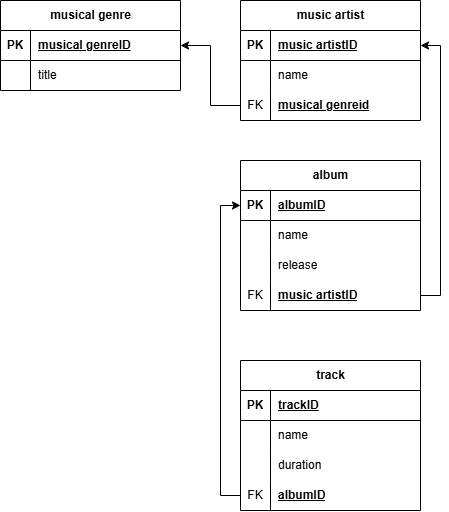

The diagram above was exported from draw.io. Its source (the exported page's mxGraphModel, read from the mxfile embedded in the PNG):
<mxGraphModel dx="1090" dy="539" grid="1" gridSize="10" guides="1" tooltips="1" connect="1" arrows="1" fold="1" page="1" pageScale="1" pageWidth="827" pageHeight="1169" math="0" shadow="0">
  <root>
    <mxCell id="0" />
    <mxCell id="1" parent="0" />
    <mxCell id="w6_6CLYdMJcKAoLumavU-1" value="musical genre" style="shape=table;startSize=30;container=1;collapsible=1;childLayout=tableLayout;fixedRows=1;rowLines=0;fontStyle=1;align=center;resizeLast=1;html=1;" parent="1" vertex="1">
      <mxGeometry x="160" y="280" width="180" height="90" as="geometry" />
    </mxCell>
    <mxCell id="w6_6CLYdMJcKAoLumavU-2" value="" style="shape=tableRow;horizontal=0;startSize=0;swimlaneHead=0;swimlaneBody=0;fillColor=none;collapsible=0;dropTarget=0;points=[[0,0.5],[1,0.5]];portConstraint=eastwest;top=0;left=0;right=0;bottom=1;" parent="w6_6CLYdMJcKAoLumavU-1" vertex="1">
      <mxGeometry y="30" width="180" height="30" as="geometry" />
    </mxCell>
    <mxCell id="w6_6CLYdMJcKAoLumavU-3" value="PK" style="shape=partialRectangle;connectable=0;fillColor=none;top=0;left=0;bottom=0;right=0;fontStyle=1;overflow=hidden;whiteSpace=wrap;html=1;" parent="w6_6CLYdMJcKAoLumavU-2" vertex="1">
      <mxGeometry width="30" height="30" as="geometry">
        <mxRectangle width="30" height="30" as="alternateBounds" />
      </mxGeometry>
    </mxCell>
    <mxCell id="w6_6CLYdMJcKAoLumavU-4" value="musical genreID" style="shape=partialRectangle;connectable=0;fillColor=none;top=0;left=0;bottom=0;right=0;align=left;spacingLeft=6;fontStyle=5;overflow=hidden;whiteSpace=wrap;html=1;" parent="w6_6CLYdMJcKAoLumavU-2" vertex="1">
      <mxGeometry x="30" width="150" height="30" as="geometry">
        <mxRectangle width="150" height="30" as="alternateBounds" />
      </mxGeometry>
    </mxCell>
    <mxCell id="w6_6CLYdMJcKAoLumavU-5" value="" style="shape=tableRow;horizontal=0;startSize=0;swimlaneHead=0;swimlaneBody=0;fillColor=none;collapsible=0;dropTarget=0;points=[[0,0.5],[1,0.5]];portConstraint=eastwest;top=0;left=0;right=0;bottom=0;" parent="w6_6CLYdMJcKAoLumavU-1" vertex="1">
      <mxGeometry y="60" width="180" height="30" as="geometry" />
    </mxCell>
    <mxCell id="w6_6CLYdMJcKAoLumavU-6" value="" style="shape=partialRectangle;connectable=0;fillColor=none;top=0;left=0;bottom=0;right=0;editable=1;overflow=hidden;whiteSpace=wrap;html=1;" parent="w6_6CLYdMJcKAoLumavU-5" vertex="1">
      <mxGeometry width="30" height="30" as="geometry">
        <mxRectangle width="30" height="30" as="alternateBounds" />
      </mxGeometry>
    </mxCell>
    <mxCell id="w6_6CLYdMJcKAoLumavU-7" value="title" style="shape=partialRectangle;connectable=0;fillColor=none;top=0;left=0;bottom=0;right=0;align=left;spacingLeft=6;overflow=hidden;whiteSpace=wrap;html=1;" parent="w6_6CLYdMJcKAoLumavU-5" vertex="1">
      <mxGeometry x="30" width="150" height="30" as="geometry">
        <mxRectangle width="150" height="30" as="alternateBounds" />
      </mxGeometry>
    </mxCell>
    <mxCell id="1wpFVakNKYo61AYorcgl-1" value="music artist" style="shape=table;startSize=30;container=1;collapsible=1;childLayout=tableLayout;fixedRows=1;rowLines=0;fontStyle=1;align=center;resizeLast=1;html=1;" vertex="1" parent="1">
      <mxGeometry x="400" y="280" width="180" height="120" as="geometry" />
    </mxCell>
    <mxCell id="1wpFVakNKYo61AYorcgl-2" value="" style="shape=tableRow;horizontal=0;startSize=0;swimlaneHead=0;swimlaneBody=0;fillColor=none;collapsible=0;dropTarget=0;points=[[0,0.5],[1,0.5]];portConstraint=eastwest;top=0;left=0;right=0;bottom=1;" vertex="1" parent="1wpFVakNKYo61AYorcgl-1">
      <mxGeometry y="30" width="180" height="30" as="geometry" />
    </mxCell>
    <mxCell id="1wpFVakNKYo61AYorcgl-3" value="PK" style="shape=partialRectangle;connectable=0;fillColor=none;top=0;left=0;bottom=0;right=0;fontStyle=1;overflow=hidden;whiteSpace=wrap;html=1;" vertex="1" parent="1wpFVakNKYo61AYorcgl-2">
      <mxGeometry width="30" height="30" as="geometry">
        <mxRectangle width="30" height="30" as="alternateBounds" />
      </mxGeometry>
    </mxCell>
    <mxCell id="1wpFVakNKYo61AYorcgl-4" value="music artistID" style="shape=partialRectangle;connectable=0;fillColor=none;top=0;left=0;bottom=0;right=0;align=left;spacingLeft=6;fontStyle=5;overflow=hidden;whiteSpace=wrap;html=1;" vertex="1" parent="1wpFVakNKYo61AYorcgl-2">
      <mxGeometry x="30" width="150" height="30" as="geometry">
        <mxRectangle width="150" height="30" as="alternateBounds" />
      </mxGeometry>
    </mxCell>
    <mxCell id="1wpFVakNKYo61AYorcgl-5" value="" style="shape=tableRow;horizontal=0;startSize=0;swimlaneHead=0;swimlaneBody=0;fillColor=none;collapsible=0;dropTarget=0;points=[[0,0.5],[1,0.5]];portConstraint=eastwest;top=0;left=0;right=0;bottom=0;" vertex="1" parent="1wpFVakNKYo61AYorcgl-1">
      <mxGeometry y="60" width="180" height="30" as="geometry" />
    </mxCell>
    <mxCell id="1wpFVakNKYo61AYorcgl-6" value="" style="shape=partialRectangle;connectable=0;fillColor=none;top=0;left=0;bottom=0;right=0;editable=1;overflow=hidden;whiteSpace=wrap;html=1;" vertex="1" parent="1wpFVakNKYo61AYorcgl-5">
      <mxGeometry width="30" height="30" as="geometry">
        <mxRectangle width="30" height="30" as="alternateBounds" />
      </mxGeometry>
    </mxCell>
    <mxCell id="1wpFVakNKYo61AYorcgl-7" value="name" style="shape=partialRectangle;connectable=0;fillColor=none;top=0;left=0;bottom=0;right=0;align=left;spacingLeft=6;overflow=hidden;whiteSpace=wrap;html=1;" vertex="1" parent="1wpFVakNKYo61AYorcgl-5">
      <mxGeometry x="30" width="150" height="30" as="geometry">
        <mxRectangle width="150" height="30" as="alternateBounds" />
      </mxGeometry>
    </mxCell>
    <mxCell id="1wpFVakNKYo61AYorcgl-8" value="" style="shape=tableRow;horizontal=0;startSize=0;swimlaneHead=0;swimlaneBody=0;fillColor=none;collapsible=0;dropTarget=0;points=[[0,0.5],[1,0.5]];portConstraint=eastwest;top=0;left=0;right=0;bottom=0;" vertex="1" parent="1wpFVakNKYo61AYorcgl-1">
      <mxGeometry y="90" width="180" height="30" as="geometry" />
    </mxCell>
    <mxCell id="1wpFVakNKYo61AYorcgl-9" value="FK" style="shape=partialRectangle;connectable=0;fillColor=none;top=0;left=0;bottom=0;right=0;editable=1;overflow=hidden;whiteSpace=wrap;html=1;" vertex="1" parent="1wpFVakNKYo61AYorcgl-8">
      <mxGeometry width="30" height="30" as="geometry">
        <mxRectangle width="30" height="30" as="alternateBounds" />
      </mxGeometry>
    </mxCell>
    <mxCell id="1wpFVakNKYo61AYorcgl-10" value="&lt;span style=&quot;font-weight: 700; text-decoration-line: underline;&quot;&gt;musical genreid&lt;/span&gt;" style="shape=partialRectangle;connectable=0;fillColor=none;top=0;left=0;bottom=0;right=0;align=left;spacingLeft=6;overflow=hidden;whiteSpace=wrap;html=1;" vertex="1" parent="1wpFVakNKYo61AYorcgl-8">
      <mxGeometry x="30" width="150" height="30" as="geometry">
        <mxRectangle width="150" height="30" as="alternateBounds" />
      </mxGeometry>
    </mxCell>
    <mxCell id="1wpFVakNKYo61AYorcgl-14" style="edgeStyle=orthogonalEdgeStyle;rounded=0;orthogonalLoop=1;jettySize=auto;html=1;entryX=1;entryY=0.5;entryDx=0;entryDy=0;" edge="1" parent="1" source="1wpFVakNKYo61AYorcgl-8" target="w6_6CLYdMJcKAoLumavU-2">
      <mxGeometry relative="1" as="geometry" />
    </mxCell>
    <mxCell id="1wpFVakNKYo61AYorcgl-15" value="album" style="shape=table;startSize=30;container=1;collapsible=1;childLayout=tableLayout;fixedRows=1;rowLines=0;fontStyle=1;align=center;resizeLast=1;html=1;" vertex="1" parent="1">
      <mxGeometry x="400" y="440" width="180" height="150" as="geometry" />
    </mxCell>
    <mxCell id="1wpFVakNKYo61AYorcgl-16" value="" style="shape=tableRow;horizontal=0;startSize=0;swimlaneHead=0;swimlaneBody=0;fillColor=none;collapsible=0;dropTarget=0;points=[[0,0.5],[1,0.5]];portConstraint=eastwest;top=0;left=0;right=0;bottom=1;" vertex="1" parent="1wpFVakNKYo61AYorcgl-15">
      <mxGeometry y="30" width="180" height="30" as="geometry" />
    </mxCell>
    <mxCell id="1wpFVakNKYo61AYorcgl-17" value="PK" style="shape=partialRectangle;connectable=0;fillColor=none;top=0;left=0;bottom=0;right=0;fontStyle=1;overflow=hidden;whiteSpace=wrap;html=1;" vertex="1" parent="1wpFVakNKYo61AYorcgl-16">
      <mxGeometry width="30" height="30" as="geometry">
        <mxRectangle width="30" height="30" as="alternateBounds" />
      </mxGeometry>
    </mxCell>
    <mxCell id="1wpFVakNKYo61AYorcgl-18" value="albumID" style="shape=partialRectangle;connectable=0;fillColor=none;top=0;left=0;bottom=0;right=0;align=left;spacingLeft=6;fontStyle=5;overflow=hidden;whiteSpace=wrap;html=1;" vertex="1" parent="1wpFVakNKYo61AYorcgl-16">
      <mxGeometry x="30" width="150" height="30" as="geometry">
        <mxRectangle width="150" height="30" as="alternateBounds" />
      </mxGeometry>
    </mxCell>
    <mxCell id="1wpFVakNKYo61AYorcgl-19" value="" style="shape=tableRow;horizontal=0;startSize=0;swimlaneHead=0;swimlaneBody=0;fillColor=none;collapsible=0;dropTarget=0;points=[[0,0.5],[1,0.5]];portConstraint=eastwest;top=0;left=0;right=0;bottom=0;" vertex="1" parent="1wpFVakNKYo61AYorcgl-15">
      <mxGeometry y="60" width="180" height="30" as="geometry" />
    </mxCell>
    <mxCell id="1wpFVakNKYo61AYorcgl-20" value="" style="shape=partialRectangle;connectable=0;fillColor=none;top=0;left=0;bottom=0;right=0;editable=1;overflow=hidden;whiteSpace=wrap;html=1;" vertex="1" parent="1wpFVakNKYo61AYorcgl-19">
      <mxGeometry width="30" height="30" as="geometry">
        <mxRectangle width="30" height="30" as="alternateBounds" />
      </mxGeometry>
    </mxCell>
    <mxCell id="1wpFVakNKYo61AYorcgl-21" value="name" style="shape=partialRectangle;connectable=0;fillColor=none;top=0;left=0;bottom=0;right=0;align=left;spacingLeft=6;overflow=hidden;whiteSpace=wrap;html=1;" vertex="1" parent="1wpFVakNKYo61AYorcgl-19">
      <mxGeometry x="30" width="150" height="30" as="geometry">
        <mxRectangle width="150" height="30" as="alternateBounds" />
      </mxGeometry>
    </mxCell>
    <mxCell id="1wpFVakNKYo61AYorcgl-22" value="" style="shape=tableRow;horizontal=0;startSize=0;swimlaneHead=0;swimlaneBody=0;fillColor=none;collapsible=0;dropTarget=0;points=[[0,0.5],[1,0.5]];portConstraint=eastwest;top=0;left=0;right=0;bottom=0;" vertex="1" parent="1wpFVakNKYo61AYorcgl-15">
      <mxGeometry y="90" width="180" height="30" as="geometry" />
    </mxCell>
    <mxCell id="1wpFVakNKYo61AYorcgl-23" value="" style="shape=partialRectangle;connectable=0;fillColor=none;top=0;left=0;bottom=0;right=0;editable=1;overflow=hidden;whiteSpace=wrap;html=1;" vertex="1" parent="1wpFVakNKYo61AYorcgl-22">
      <mxGeometry width="30" height="30" as="geometry">
        <mxRectangle width="30" height="30" as="alternateBounds" />
      </mxGeometry>
    </mxCell>
    <mxCell id="1wpFVakNKYo61AYorcgl-24" value="release" style="shape=partialRectangle;connectable=0;fillColor=none;top=0;left=0;bottom=0;right=0;align=left;spacingLeft=6;overflow=hidden;whiteSpace=wrap;html=1;" vertex="1" parent="1wpFVakNKYo61AYorcgl-22">
      <mxGeometry x="30" width="150" height="30" as="geometry">
        <mxRectangle width="150" height="30" as="alternateBounds" />
      </mxGeometry>
    </mxCell>
    <mxCell id="1wpFVakNKYo61AYorcgl-25" value="" style="shape=tableRow;horizontal=0;startSize=0;swimlaneHead=0;swimlaneBody=0;fillColor=none;collapsible=0;dropTarget=0;points=[[0,0.5],[1,0.5]];portConstraint=eastwest;top=0;left=0;right=0;bottom=0;" vertex="1" parent="1wpFVakNKYo61AYorcgl-15">
      <mxGeometry y="120" width="180" height="30" as="geometry" />
    </mxCell>
    <mxCell id="1wpFVakNKYo61AYorcgl-26" value="FK" style="shape=partialRectangle;connectable=0;fillColor=none;top=0;left=0;bottom=0;right=0;editable=1;overflow=hidden;whiteSpace=wrap;html=1;" vertex="1" parent="1wpFVakNKYo61AYorcgl-25">
      <mxGeometry width="30" height="30" as="geometry">
        <mxRectangle width="30" height="30" as="alternateBounds" />
      </mxGeometry>
    </mxCell>
    <mxCell id="1wpFVakNKYo61AYorcgl-27" value="&lt;span style=&quot;font-weight: 700; text-decoration-line: underline;&quot;&gt;music artistID&lt;/span&gt;" style="shape=partialRectangle;connectable=0;fillColor=none;top=0;left=0;bottom=0;right=0;align=left;spacingLeft=6;overflow=hidden;whiteSpace=wrap;html=1;" vertex="1" parent="1wpFVakNKYo61AYorcgl-25">
      <mxGeometry x="30" width="150" height="30" as="geometry">
        <mxRectangle width="150" height="30" as="alternateBounds" />
      </mxGeometry>
    </mxCell>
    <mxCell id="1wpFVakNKYo61AYorcgl-31" style="edgeStyle=orthogonalEdgeStyle;rounded=0;orthogonalLoop=1;jettySize=auto;html=1;exitX=1;exitY=0.5;exitDx=0;exitDy=0;entryX=1;entryY=0.5;entryDx=0;entryDy=0;" edge="1" parent="1" source="1wpFVakNKYo61AYorcgl-25" target="1wpFVakNKYo61AYorcgl-2">
      <mxGeometry relative="1" as="geometry" />
    </mxCell>
    <mxCell id="1wpFVakNKYo61AYorcgl-32" value="track" style="shape=table;startSize=30;container=1;collapsible=1;childLayout=tableLayout;fixedRows=1;rowLines=0;fontStyle=1;align=center;resizeLast=1;html=1;" vertex="1" parent="1">
      <mxGeometry x="400" y="640" width="180" height="150" as="geometry" />
    </mxCell>
    <mxCell id="1wpFVakNKYo61AYorcgl-33" value="" style="shape=tableRow;horizontal=0;startSize=0;swimlaneHead=0;swimlaneBody=0;fillColor=none;collapsible=0;dropTarget=0;points=[[0,0.5],[1,0.5]];portConstraint=eastwest;top=0;left=0;right=0;bottom=1;" vertex="1" parent="1wpFVakNKYo61AYorcgl-32">
      <mxGeometry y="30" width="180" height="30" as="geometry" />
    </mxCell>
    <mxCell id="1wpFVakNKYo61AYorcgl-34" value="PK" style="shape=partialRectangle;connectable=0;fillColor=none;top=0;left=0;bottom=0;right=0;fontStyle=1;overflow=hidden;whiteSpace=wrap;html=1;" vertex="1" parent="1wpFVakNKYo61AYorcgl-33">
      <mxGeometry width="30" height="30" as="geometry">
        <mxRectangle width="30" height="30" as="alternateBounds" />
      </mxGeometry>
    </mxCell>
    <mxCell id="1wpFVakNKYo61AYorcgl-35" value="trackID" style="shape=partialRectangle;connectable=0;fillColor=none;top=0;left=0;bottom=0;right=0;align=left;spacingLeft=6;fontStyle=5;overflow=hidden;whiteSpace=wrap;html=1;" vertex="1" parent="1wpFVakNKYo61AYorcgl-33">
      <mxGeometry x="30" width="150" height="30" as="geometry">
        <mxRectangle width="150" height="30" as="alternateBounds" />
      </mxGeometry>
    </mxCell>
    <mxCell id="1wpFVakNKYo61AYorcgl-36" value="" style="shape=tableRow;horizontal=0;startSize=0;swimlaneHead=0;swimlaneBody=0;fillColor=none;collapsible=0;dropTarget=0;points=[[0,0.5],[1,0.5]];portConstraint=eastwest;top=0;left=0;right=0;bottom=0;" vertex="1" parent="1wpFVakNKYo61AYorcgl-32">
      <mxGeometry y="60" width="180" height="30" as="geometry" />
    </mxCell>
    <mxCell id="1wpFVakNKYo61AYorcgl-37" value="" style="shape=partialRectangle;connectable=0;fillColor=none;top=0;left=0;bottom=0;right=0;editable=1;overflow=hidden;whiteSpace=wrap;html=1;" vertex="1" parent="1wpFVakNKYo61AYorcgl-36">
      <mxGeometry width="30" height="30" as="geometry">
        <mxRectangle width="30" height="30" as="alternateBounds" />
      </mxGeometry>
    </mxCell>
    <mxCell id="1wpFVakNKYo61AYorcgl-38" value="name" style="shape=partialRectangle;connectable=0;fillColor=none;top=0;left=0;bottom=0;right=0;align=left;spacingLeft=6;overflow=hidden;whiteSpace=wrap;html=1;" vertex="1" parent="1wpFVakNKYo61AYorcgl-36">
      <mxGeometry x="30" width="150" height="30" as="geometry">
        <mxRectangle width="150" height="30" as="alternateBounds" />
      </mxGeometry>
    </mxCell>
    <mxCell id="1wpFVakNKYo61AYorcgl-39" value="" style="shape=tableRow;horizontal=0;startSize=0;swimlaneHead=0;swimlaneBody=0;fillColor=none;collapsible=0;dropTarget=0;points=[[0,0.5],[1,0.5]];portConstraint=eastwest;top=0;left=0;right=0;bottom=0;" vertex="1" parent="1wpFVakNKYo61AYorcgl-32">
      <mxGeometry y="90" width="180" height="30" as="geometry" />
    </mxCell>
    <mxCell id="1wpFVakNKYo61AYorcgl-40" value="" style="shape=partialRectangle;connectable=0;fillColor=none;top=0;left=0;bottom=0;right=0;editable=1;overflow=hidden;whiteSpace=wrap;html=1;" vertex="1" parent="1wpFVakNKYo61AYorcgl-39">
      <mxGeometry width="30" height="30" as="geometry">
        <mxRectangle width="30" height="30" as="alternateBounds" />
      </mxGeometry>
    </mxCell>
    <mxCell id="1wpFVakNKYo61AYorcgl-41" value="duration" style="shape=partialRectangle;connectable=0;fillColor=none;top=0;left=0;bottom=0;right=0;align=left;spacingLeft=6;overflow=hidden;whiteSpace=wrap;html=1;" vertex="1" parent="1wpFVakNKYo61AYorcgl-39">
      <mxGeometry x="30" width="150" height="30" as="geometry">
        <mxRectangle width="150" height="30" as="alternateBounds" />
      </mxGeometry>
    </mxCell>
    <mxCell id="1wpFVakNKYo61AYorcgl-42" value="" style="shape=tableRow;horizontal=0;startSize=0;swimlaneHead=0;swimlaneBody=0;fillColor=none;collapsible=0;dropTarget=0;points=[[0,0.5],[1,0.5]];portConstraint=eastwest;top=0;left=0;right=0;bottom=0;" vertex="1" parent="1wpFVakNKYo61AYorcgl-32">
      <mxGeometry y="120" width="180" height="30" as="geometry" />
    </mxCell>
    <mxCell id="1wpFVakNKYo61AYorcgl-43" value="FK" style="shape=partialRectangle;connectable=0;fillColor=none;top=0;left=0;bottom=0;right=0;editable=1;overflow=hidden;whiteSpace=wrap;html=1;" vertex="1" parent="1wpFVakNKYo61AYorcgl-42">
      <mxGeometry width="30" height="30" as="geometry">
        <mxRectangle width="30" height="30" as="alternateBounds" />
      </mxGeometry>
    </mxCell>
    <mxCell id="1wpFVakNKYo61AYorcgl-44" value="&lt;span style=&quot;font-weight: 700; text-decoration-line: underline;&quot;&gt;albumID&lt;/span&gt;" style="shape=partialRectangle;connectable=0;fillColor=none;top=0;left=0;bottom=0;right=0;align=left;spacingLeft=6;overflow=hidden;whiteSpace=wrap;html=1;" vertex="1" parent="1wpFVakNKYo61AYorcgl-42">
      <mxGeometry x="30" width="150" height="30" as="geometry">
        <mxRectangle width="150" height="30" as="alternateBounds" />
      </mxGeometry>
    </mxCell>
    <mxCell id="1wpFVakNKYo61AYorcgl-45" style="edgeStyle=orthogonalEdgeStyle;rounded=0;orthogonalLoop=1;jettySize=auto;html=1;entryX=0;entryY=0.5;entryDx=0;entryDy=0;" edge="1" parent="1" source="1wpFVakNKYo61AYorcgl-42" target="1wpFVakNKYo61AYorcgl-16">
      <mxGeometry relative="1" as="geometry" />
    </mxCell>
  </root>
</mxGraphModel>